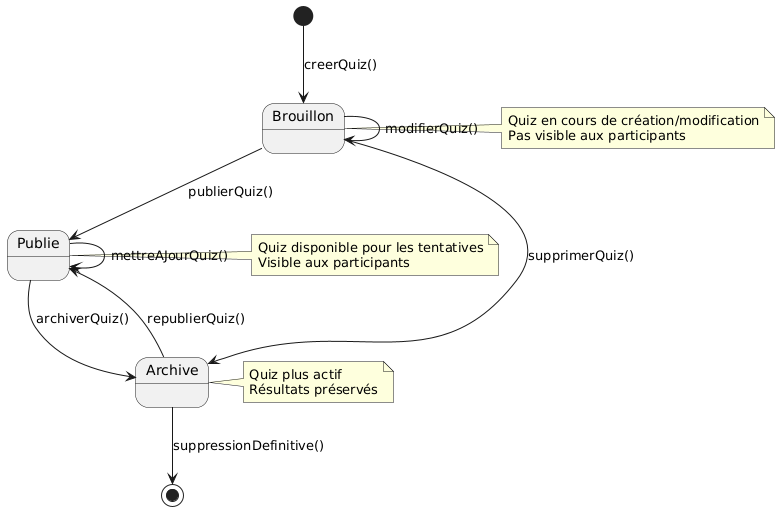

The diagram above was rendered by PlantUML. Its source (embedded in the PNG):
@startuml
[*] --> Brouillon : creerQuiz()

Brouillon --> Brouillon : modifierQuiz()

Brouillon --> Publie : publierQuiz()

Publie --> Publie : mettreAJourQuiz()

Publie --> Archive : archiverQuiz()

Brouillon --> Archive : supprimerQuiz()

Archive --> Publie : republierQuiz()

Archive --> [*] : suppressionDefinitive()

note right of Brouillon : Quiz en cours de création/modification\nPas visible aux participants

note right of Publie : Quiz disponible pour les tentatives\nVisible aux participants

note right of Archive : Quiz plus actif\nRésultats préservés
@enduml